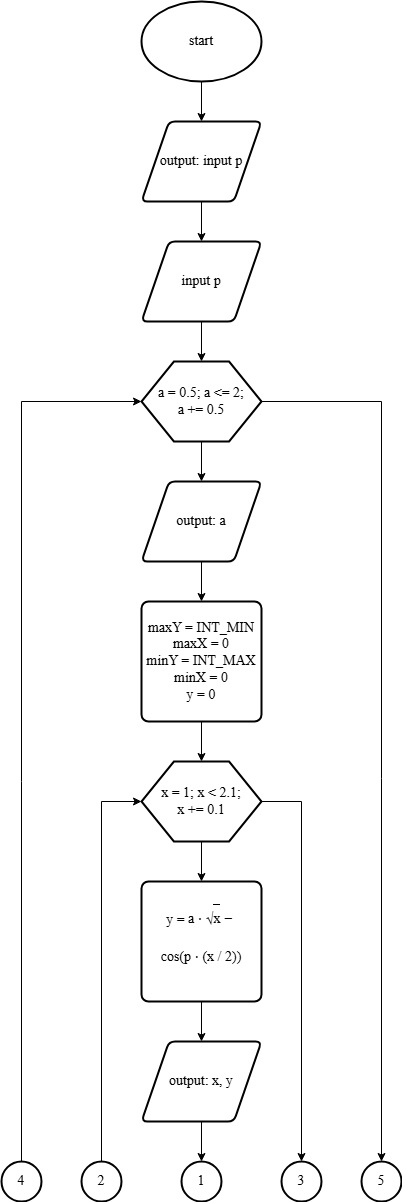

The diagram above was exported from draw.io. Its source (the exported page's mxGraphModel, read from the mxfile embedded in the PNG):
<mxGraphModel dx="1475" dy="815" grid="1" gridSize="10" guides="1" tooltips="1" connect="1" arrows="1" fold="1" page="1" pageScale="1" pageWidth="827" pageHeight="1169" math="0" shadow="0">
  <root>
    <mxCell id="0" />
    <mxCell id="1" parent="0" />
    <mxCell id="iONF7V64xu2yJBkilgLU-5" value="start" style="strokeWidth=2;html=1;shape=mxgraph.flowchart.start_1;whiteSpace=wrap;fontFamily=Times New Roman;fontColor=#000000;fontSize=14;labelBackgroundColor=none;" parent="1" vertex="1">
      <mxGeometry x="400" y="360" width="120" height="80" as="geometry" />
    </mxCell>
    <mxCell id="iONF7V64xu2yJBkilgLU-7" value="output: input p" style="shape=parallelogram;html=1;strokeWidth=2;perimeter=parallelogramPerimeter;whiteSpace=wrap;rounded=1;arcSize=12;size=0.23;fontFamily=Times New Roman;fontColor=#000000;fontSize=14;labelBackgroundColor=none;" parent="1" vertex="1">
      <mxGeometry x="400" y="480" width="120" height="80" as="geometry" />
    </mxCell>
    <mxCell id="iONF7V64xu2yJBkilgLU-8" value="" style="verticalLabelPosition=bottom;verticalAlign=top;html=1;shape=hexagon;perimeter=hexagonPerimeter2;arcSize=6;size=0.27;strokeWidth=2;fontFamily=Times New Roman;fontColor=#000000;fontSize=14;labelBackgroundColor=none;" parent="1" vertex="1">
      <mxGeometry x="400" y="720" width="120" height="80" as="geometry" />
    </mxCell>
    <mxCell id="iONF7V64xu2yJBkilgLU-9" value="output: a" style="shape=parallelogram;html=1;strokeWidth=2;perimeter=parallelogramPerimeter;whiteSpace=wrap;rounded=1;arcSize=12;size=0.23;fontFamily=Times New Roman;fontColor=#000000;fontSize=14;labelBackgroundColor=none;" parent="1" vertex="1">
      <mxGeometry x="400" y="840" width="120" height="80" as="geometry" />
    </mxCell>
    <mxCell id="iONF7V64xu2yJBkilgLU-10" value="input p" style="shape=parallelogram;html=1;strokeWidth=2;perimeter=parallelogramPerimeter;whiteSpace=wrap;rounded=1;arcSize=12;size=0.23;fontFamily=Times New Roman;fontColor=#000000;fontSize=14;labelBackgroundColor=none;" parent="1" vertex="1">
      <mxGeometry x="400" y="600" width="120" height="80" as="geometry" />
    </mxCell>
    <mxCell id="iONF7V64xu2yJBkilgLU-11" value="&lt;span style=&quot;font-size: 14px; text-align: start; white-space-collapse: preserve;&quot;&gt;maxY = INT_MIN&lt;/span&gt;&lt;div style=&quot;font-size: 14px;&quot;&gt;&lt;span style=&quot;font-size: 14px; text-align: start; white-space-collapse: preserve;&quot;&gt;maxX = &lt;/span&gt;&lt;span style=&quot;box-sizing: border-box; font-size: 14px; text-align: start; white-space-collapse: preserve;&quot; class=&quot;hljs-number&quot;&gt;0&lt;/span&gt;&lt;span style=&quot;font-size: 14px; text-align: start; white-space-collapse: preserve;&quot;&gt;&lt;br style=&quot;font-size: 14px;&quot;&gt;&lt;/span&gt;&lt;/div&gt;&lt;div style=&quot;font-size: 14px;&quot;&gt;&lt;span style=&quot;box-sizing: border-box; font-size: 14px; text-align: start; white-space-collapse: preserve;&quot; class=&quot;hljs-number&quot;&gt;minY = INT_MAX&lt;br style=&quot;font-size: 14px;&quot;&gt;&lt;/span&gt;&lt;/div&gt;&lt;div style=&quot;font-size: 14px;&quot;&gt;&lt;span style=&quot;box-sizing: border-box; font-size: 14px; text-align: start; white-space-collapse: preserve;&quot; class=&quot;hljs-number&quot;&gt;minX = &lt;span style=&quot;box-sizing: border-box; font-size: 14px;&quot; class=&quot;hljs-number&quot;&gt;0&lt;/span&gt;&lt;br style=&quot;font-size: 14px;&quot;&gt;&lt;/span&gt;&lt;/div&gt;&lt;div style=&quot;font-size: 14px;&quot;&gt;&lt;span style=&quot;box-sizing: border-box; font-size: 14px; text-align: start; white-space-collapse: preserve;&quot; class=&quot;hljs-number&quot;&gt;&lt;span style=&quot;box-sizing: border-box; font-size: 14px;&quot; class=&quot;hljs-number&quot;&gt;y = &lt;span style=&quot;box-sizing: border-box; font-size: 14px;&quot; class=&quot;hljs-number&quot;&gt;0&lt;/span&gt;&lt;br style=&quot;font-size: 14px;&quot;&gt;&lt;/span&gt;&lt;/span&gt;&lt;/div&gt;" style="rounded=1;whiteSpace=wrap;html=1;absoluteArcSize=1;arcSize=14;strokeWidth=2;fontFamily=Times New Roman;fontColor=#000000;fontSize=14;labelBackgroundColor=none;" parent="1" vertex="1">
      <mxGeometry x="400" y="960" width="120" height="120" as="geometry" />
    </mxCell>
    <mxCell id="iONF7V64xu2yJBkilgLU-12" value="" style="verticalLabelPosition=bottom;verticalAlign=top;html=1;shape=hexagon;perimeter=hexagonPerimeter2;arcSize=6;size=0.27;strokeWidth=2;fontFamily=Times New Roman;fontColor=#000000;fontSize=14;labelBackgroundColor=none;" parent="1" vertex="1">
      <mxGeometry x="400" y="1120" width="120" height="80" as="geometry" />
    </mxCell>
    <mxCell id="iONF7V64xu2yJBkilgLU-13" value="y =&amp;nbsp;&lt;span style=&quot;margin: 0px; padding: 0px; border: 0px; display: inline-block; text-align: left; font-size: 14px; text-wrap: nowrap; box-sizing: content-box !important;&quot; class=&quot;mjx-mi&quot; id=&quot;MJXc-Node-1282&quot;&gt;&lt;span style=&quot;margin: 0px; padding: 0.24em 0px 0.3em; border: 0px; display: block; white-space-collapse: preserve; font-size: 14px; box-sizing: content-box !important;&quot; class=&quot;mjx-char MJXc-TeX-math-I&quot;&gt;a&lt;/span&gt;&lt;/span&gt;&lt;span style=&quot;margin: 0px; padding: 0px 0.267em; border: 0px; display: inline-block; text-align: left; font-size: 14px; text-wrap: nowrap; box-sizing: content-box !important;&quot; class=&quot;mjx-mo&quot; id=&quot;MJXc-Node-1283&quot;&gt;&lt;span style=&quot;margin: 0px; padding: 0.003em 0px 0.3em; border: 0px; display: block; white-space-collapse: preserve; font-size: 14px; box-sizing: content-box !important;&quot; class=&quot;mjx-char MJXc-TeX-main-R&quot;&gt;⋅&lt;/span&gt;&lt;/span&gt;&lt;span style=&quot;margin: 0px; padding: 0px; border: 0px; display: inline-block; text-align: left; font-size: 14px; text-wrap: nowrap; box-sizing: content-box !important;&quot; class=&quot;mjx-msqrt&quot; id=&quot;MJXc-Node-1284&quot;&gt;&lt;span style=&quot;margin: 0px; padding: 0.045em 0px 0px; border: 0px; display: inline-block; font-size: 14px; box-sizing: content-box !important;&quot; class=&quot;mjx-box&quot;&gt;&lt;span style=&quot;margin: 0px; padding: 0px; border: 0px; display: inline-block; vertical-align: top; font-size: 14px; box-sizing: content-box !important;&quot; class=&quot;mjx-surd&quot;&gt;&lt;span style=&quot;margin: 0px; padding: 0.537em 0px; border: 0px; display: block; white-space-collapse: preserve; font-size: 14px; box-sizing: content-box !important;&quot; class=&quot;mjx-char MJXc-TeX-main-R&quot;&gt;√&lt;/span&gt;&lt;/span&gt;&lt;span style=&quot;margin: 0px; padding: 0.188em 0px 0px; border-width: 1.3px 0px 0px; border-top-style: solid; border-right-style: initial; border-bottom-style: initial; border-left-style: initial; border-color: initial; border-image: initial; display: inline-block; font-size: 14px; box-sizing: content-box !important;&quot; class=&quot;mjx-box&quot;&gt;&lt;span style=&quot;margin: 0px; padding: 0px; border: 0px; display: inline-block; font-size: 14px; box-sizing: content-box !important;&quot; class=&quot;mjx-mrow&quot; id=&quot;MJXc-Node-1285&quot;&gt;&lt;span style=&quot;margin: 0px; padding: 0px; border: 0px; display: inline-block; font-size: 14px; box-sizing: content-box !important;&quot; class=&quot;mjx-mrow&quot; id=&quot;MJXc-Node-1286&quot;&gt;&lt;span style=&quot;margin: 0px; padding: 0px; border: 0px; display: inline-block; font-size: 14px; box-sizing: content-box !important;&quot; class=&quot;mjx-mi&quot; id=&quot;MJXc-Node-1287&quot;&gt;&lt;span style=&quot;margin: 0px; padding: 0.24em 0px 0.3em; border: 0px; display: block; white-space-collapse: preserve; font-size: 14px; box-sizing: content-box !important;&quot; class=&quot;mjx-char MJXc-TeX-math-I&quot;&gt;x&lt;/span&gt;&lt;/span&gt;&lt;/span&gt;&lt;/span&gt;&lt;/span&gt;&lt;/span&gt;&lt;/span&gt;&lt;span style=&quot;margin: 0px; padding: 0px 0.267em; border: 0px; display: inline-block; text-align: left; font-size: 14px; text-wrap: nowrap; box-sizing: content-box !important;&quot; class=&quot;mjx-mo&quot; id=&quot;MJXc-Node-1288&quot;&gt;&lt;span style=&quot;margin: 0px; padding: 0.3em 0px 0.418em; border: 0px; display: block; white-space-collapse: preserve; font-size: 14px; box-sizing: content-box !important;&quot; class=&quot;mjx-char MJXc-TeX-main-R&quot;&gt;−&lt;/span&gt;&lt;/span&gt;&lt;span style=&quot;margin: 0px; padding: 0px; border: 0px; display: inline-block; text-align: left; font-size: 14px; text-wrap: nowrap; box-sizing: content-box !important;&quot; class=&quot;mjx-mrow&quot; id=&quot;MJXc-Node-1289&quot;&gt;&lt;span style=&quot;margin: 0px; padding: 0px; border: 0px; display: inline-block; font-size: 14px; box-sizing: content-box !important;&quot; class=&quot;mjx-mi&quot; id=&quot;MJXc-Node-1290&quot;&gt;&lt;span style=&quot;margin: 0px; padding: 0.181em 0px 0.359em; border: 0px; display: block; white-space-collapse: preserve; font-size: 14px; box-sizing: content-box !important;&quot; class=&quot;mjx-char MJXc-TeX-main-R&quot;&gt;cos&lt;/span&gt;&lt;/span&gt;&lt;span style=&quot;margin: 0px; padding: 0px; border: 0px; display: inline-block; font-size: 14px; box-sizing: content-box !important;&quot; class=&quot;mjx-mrow&quot; id=&quot;MJXc-Node-1291&quot;&gt;&lt;span style=&quot;margin: 0px; padding: 0px; border: 0px; display: inline-block; font-size: 14px; box-sizing: content-box !important;&quot; class=&quot;mjx-mo&quot; id=&quot;MJXc-Node-1292&quot;&gt;&lt;span style=&quot;margin: 0px; padding: 0.953em 0px; border: 0px; display: block; white-space-collapse: preserve; font-size: 14px; box-sizing: content-box !important;&quot; class=&quot;mjx-char MJXc-TeX-size2-R&quot;&gt;(&lt;/span&gt;&lt;/span&gt;&lt;span style=&quot;margin: 0px; padding: 0px; border: 0px; display: inline-block; font-size: 14px; box-sizing: content-box !important;&quot; class=&quot;mjx-mi&quot; id=&quot;MJXc-Node-1293&quot;&gt;&lt;span style=&quot;margin: 0px; padding: 0.24em 0px 0.478em; border: 0px; display: block; white-space-collapse: preserve; font-size: 14px; box-sizing: content-box !important;&quot; class=&quot;mjx-char MJXc-TeX-math-I&quot;&gt;p&lt;/span&gt;&lt;/span&gt;&lt;span style=&quot;margin: 0px; padding: 0px 0.267em; border: 0px; display: inline-block; font-size: 14px; box-sizing: content-box !important;&quot; class=&quot;mjx-mo&quot; id=&quot;MJXc-Node-1294&quot;&gt;&lt;span style=&quot;margin: 0px; padding: 0.003em 0px 0.3em; border: 0px; display: block; white-space-collapse: preserve; font-size: 14px; box-sizing: content-box !important;&quot; class=&quot;mjx-char MJXc-TeX-main-R&quot;&gt;⋅&lt;/span&gt;&lt;/span&gt;&lt;span style=&quot;margin: 0px; padding: 0px; border: 0px; display: inline-block; font-size: 14px; box-sizing: content-box !important;&quot; class=&quot;mjx-mrow&quot; id=&quot;MJXc-Node-1295&quot;&gt;&lt;span style=&quot;margin: 0px; padding: 0px; border: 0px; display: inline-block; font-size: 14px; box-sizing: content-box !important;&quot; class=&quot;mjx-mo&quot; id=&quot;MJXc-Node-1296&quot;&gt;&lt;span style=&quot;margin: 0px; padding: 0.953em 0px; border: 0px; display: block; white-space-collapse: preserve; font-size: 14px; box-sizing: content-box !important;&quot; class=&quot;mjx-char MJXc-TeX-size2-R&quot;&gt;(x / 2)&lt;span style=&quot;font-size: 14px;&quot;&gt;)&lt;/span&gt;&lt;/span&gt;&lt;/span&gt;&lt;/span&gt;&lt;/span&gt;&lt;/span&gt;" style="rounded=1;whiteSpace=wrap;html=1;absoluteArcSize=1;arcSize=14;strokeWidth=2;fontFamily=Times New Roman;fontColor=#000000;fontSize=14;labelBackgroundColor=none;" parent="1" vertex="1">
      <mxGeometry x="400" y="1240" width="120" height="120" as="geometry" />
    </mxCell>
    <mxCell id="iONF7V64xu2yJBkilgLU-14" value="output: x, y" style="shape=parallelogram;html=1;strokeWidth=2;perimeter=parallelogramPerimeter;whiteSpace=wrap;rounded=1;arcSize=12;size=0.23;fontFamily=Times New Roman;fontColor=#000000;fontSize=14;labelBackgroundColor=none;" parent="1" vertex="1">
      <mxGeometry x="400" y="1400" width="120" height="80" as="geometry" />
    </mxCell>
    <mxCell id="iONF7V64xu2yJBkilgLU-21" value="" style="endArrow=classic;html=1;rounded=0;entryX=0.5;entryY=0;entryDx=0;entryDy=0;exitX=0.5;exitY=1;exitDx=0;exitDy=0;exitPerimeter=0;fontFamily=Times New Roman;fontColor=#000000;fontSize=14;labelBackgroundColor=none;" parent="1" source="iONF7V64xu2yJBkilgLU-5" target="iONF7V64xu2yJBkilgLU-7" edge="1">
      <mxGeometry width="50" height="50" relative="1" as="geometry">
        <mxPoint x="450" y="460" as="sourcePoint" />
        <mxPoint x="470" y="330" as="targetPoint" />
      </mxGeometry>
    </mxCell>
    <mxCell id="iONF7V64xu2yJBkilgLU-22" value="" style="endArrow=classic;html=1;rounded=0;exitX=0.5;exitY=1;exitDx=0;exitDy=0;entryX=0.5;entryY=0;entryDx=0;entryDy=0;fontFamily=Times New Roman;fontColor=#000000;fontSize=14;labelBackgroundColor=none;" parent="1" source="iONF7V64xu2yJBkilgLU-7" target="iONF7V64xu2yJBkilgLU-10" edge="1">
      <mxGeometry width="50" height="50" relative="1" as="geometry">
        <mxPoint x="470" y="450" as="sourcePoint" />
        <mxPoint x="470" y="530" as="targetPoint" />
      </mxGeometry>
    </mxCell>
    <mxCell id="iONF7V64xu2yJBkilgLU-23" value="" style="endArrow=classic;html=1;rounded=0;exitX=0.5;exitY=1;exitDx=0;exitDy=0;entryX=0.5;entryY=0;entryDx=0;entryDy=0;fontFamily=Times New Roman;fontColor=#000000;fontSize=14;labelBackgroundColor=none;" parent="1" source="iONF7V64xu2yJBkilgLU-10" target="iONF7V64xu2yJBkilgLU-8" edge="1">
      <mxGeometry width="50" height="50" relative="1" as="geometry">
        <mxPoint x="470" y="610" as="sourcePoint" />
        <mxPoint x="470" y="690" as="targetPoint" />
      </mxGeometry>
    </mxCell>
    <mxCell id="iONF7V64xu2yJBkilgLU-24" value="" style="endArrow=classic;html=1;rounded=0;exitX=0.5;exitY=1;exitDx=0;exitDy=0;entryX=0.5;entryY=0;entryDx=0;entryDy=0;fontFamily=Times New Roman;fontColor=#000000;fontSize=14;labelBackgroundColor=none;" parent="1" source="iONF7V64xu2yJBkilgLU-8" target="iONF7V64xu2yJBkilgLU-9" edge="1">
      <mxGeometry width="50" height="50" relative="1" as="geometry">
        <mxPoint x="470" y="770" as="sourcePoint" />
        <mxPoint x="470" y="850" as="targetPoint" />
      </mxGeometry>
    </mxCell>
    <mxCell id="iONF7V64xu2yJBkilgLU-25" value="" style="endArrow=classic;html=1;rounded=0;exitX=0.5;exitY=1;exitDx=0;exitDy=0;entryX=0.5;entryY=0;entryDx=0;entryDy=0;fontFamily=Times New Roman;fontColor=#000000;fontSize=14;labelBackgroundColor=none;" parent="1" source="iONF7V64xu2yJBkilgLU-9" target="iONF7V64xu2yJBkilgLU-11" edge="1">
      <mxGeometry width="50" height="50" relative="1" as="geometry">
        <mxPoint x="470" y="930" as="sourcePoint" />
        <mxPoint x="470" y="1010" as="targetPoint" />
      </mxGeometry>
    </mxCell>
    <mxCell id="iONF7V64xu2yJBkilgLU-26" value="" style="endArrow=classic;html=1;rounded=0;exitX=0.5;exitY=1;exitDx=0;exitDy=0;entryX=0.5;entryY=0;entryDx=0;entryDy=0;fontFamily=Times New Roman;fontColor=#000000;fontSize=14;labelBackgroundColor=none;" parent="1" source="iONF7V64xu2yJBkilgLU-11" target="iONF7V64xu2yJBkilgLU-12" edge="1">
      <mxGeometry width="50" height="50" relative="1" as="geometry">
        <mxPoint x="470" y="1090" as="sourcePoint" />
        <mxPoint x="470" y="1170" as="targetPoint" />
      </mxGeometry>
    </mxCell>
    <mxCell id="iONF7V64xu2yJBkilgLU-27" value="" style="endArrow=classic;html=1;rounded=0;exitX=0.5;exitY=1;exitDx=0;exitDy=0;entryX=0.5;entryY=0;entryDx=0;entryDy=0;fontFamily=Times New Roman;fontColor=#000000;fontSize=14;labelBackgroundColor=none;" parent="1" source="iONF7V64xu2yJBkilgLU-12" target="iONF7V64xu2yJBkilgLU-13" edge="1">
      <mxGeometry width="50" height="50" relative="1" as="geometry">
        <mxPoint x="470" y="1290" as="sourcePoint" />
        <mxPoint x="470" y="1370" as="targetPoint" />
      </mxGeometry>
    </mxCell>
    <mxCell id="iONF7V64xu2yJBkilgLU-28" value="" style="endArrow=classic;html=1;rounded=0;exitX=0.5;exitY=1;exitDx=0;exitDy=0;entryX=0.5;entryY=0;entryDx=0;entryDy=0;fontFamily=Times New Roman;fontColor=#000000;fontSize=14;labelBackgroundColor=none;" parent="1" source="iONF7V64xu2yJBkilgLU-13" target="iONF7V64xu2yJBkilgLU-14" edge="1">
      <mxGeometry width="50" height="50" relative="1" as="geometry">
        <mxPoint x="470" y="1450" as="sourcePoint" />
        <mxPoint x="470" y="1530" as="targetPoint" />
      </mxGeometry>
    </mxCell>
    <mxCell id="iONF7V64xu2yJBkilgLU-29" value="" style="endArrow=classic;html=1;rounded=0;exitX=0.5;exitY=1;exitDx=0;exitDy=0;entryX=0.5;entryY=0;entryDx=0;entryDy=0;entryPerimeter=0;fontFamily=Times New Roman;fontColor=#000000;fontSize=14;labelBackgroundColor=none;" parent="1" source="iONF7V64xu2yJBkilgLU-14" target="LA8h9FccrS2nQRs0CaJ8-11" edge="1">
      <mxGeometry width="50" height="50" relative="1" as="geometry">
        <mxPoint x="470" y="1650" as="sourcePoint" />
        <mxPoint x="460" y="1520" as="targetPoint" />
      </mxGeometry>
    </mxCell>
    <mxCell id="D1tc8iS5wYWWFTxX_aba-2" value="&lt;span style=&quot;font-size: 14px; text-align: start; white-space-collapse: preserve;&quot;&gt;x = 1&lt;/span&gt;&lt;span style=&quot;font-size: 14px; text-align: start; white-space-collapse: preserve;&quot;&gt;; x &amp;lt; &lt;/span&gt;&lt;span class=&quot;hljs-number&quot; style=&quot;box-sizing: border-box; font-size: 14px; text-align: start; white-space-collapse: preserve;&quot;&gt;2.1&lt;/span&gt;&lt;span style=&quot;font-size: 14px; text-align: start; white-space-collapse: preserve;&quot;&gt;;&lt;/span&gt;&lt;div style=&quot;font-size: 14px;&quot;&gt;&lt;span style=&quot;font-size: 14px; text-align: start; white-space-collapse: preserve;&quot;&gt;x += &lt;/span&gt;&lt;span class=&quot;hljs-number&quot; style=&quot;box-sizing: border-box; font-size: 14px; text-align: start; white-space-collapse: preserve;&quot;&gt;0.1&lt;/span&gt;&lt;/div&gt;" style="text;html=1;align=center;verticalAlign=middle;whiteSpace=wrap;rounded=0;fontSize=14;fontFamily=Times New Roman;fontColor=#000000;labelBackgroundColor=none;" parent="1" vertex="1">
      <mxGeometry x="400" y="1120" width="120" height="80" as="geometry" />
    </mxCell>
    <mxCell id="D1tc8iS5wYWWFTxX_aba-1" value="&lt;span style=&quot;font-size: 14px; text-align: start; white-space-collapse: preserve;&quot;&gt;a = &lt;/span&gt;&lt;span class=&quot;hljs-number&quot; style=&quot;box-sizing: border-box; font-size: 14px; text-align: start; white-space-collapse: preserve;&quot;&gt;0.5&lt;/span&gt;&lt;span style=&quot;font-size: 14px; text-align: start; white-space-collapse: preserve;&quot;&gt;; a &amp;lt;= &lt;/span&gt;&lt;span class=&quot;hljs-number&quot; style=&quot;box-sizing: border-box; font-size: 14px; text-align: start; white-space-collapse: preserve;&quot;&gt;2&lt;/span&gt;&lt;span style=&quot;font-size: 14px; text-align: start; white-space-collapse: preserve;&quot;&gt;;&lt;/span&gt;&lt;div style=&quot;font-size: 14px;&quot;&gt;&lt;span style=&quot;font-size: 14px; text-align: start; white-space-collapse: preserve;&quot;&gt;a += &lt;/span&gt;&lt;span class=&quot;hljs-number&quot; style=&quot;box-sizing: border-box; font-size: 14px; text-align: start; white-space-collapse: preserve;&quot;&gt;0.5&lt;/span&gt;&lt;/div&gt;" style="text;html=1;align=center;verticalAlign=middle;whiteSpace=wrap;rounded=0;fontSize=14;fontFamily=Times New Roman;fontColor=#000000;labelBackgroundColor=none;" parent="1" vertex="1">
      <mxGeometry x="400" y="720" width="120" height="80" as="geometry" />
    </mxCell>
    <mxCell id="LA8h9FccrS2nQRs0CaJ8-11" value="" style="strokeWidth=2;html=1;shape=mxgraph.flowchart.start_2;whiteSpace=wrap;" vertex="1" parent="1">
      <mxGeometry x="440" y="1520" width="40" height="40" as="geometry" />
    </mxCell>
    <mxCell id="LA8h9FccrS2nQRs0CaJ8-13" value="" style="strokeWidth=2;html=1;shape=mxgraph.flowchart.start_2;whiteSpace=wrap;" vertex="1" parent="1">
      <mxGeometry x="540" y="1520" width="40" height="40" as="geometry" />
    </mxCell>
    <mxCell id="LA8h9FccrS2nQRs0CaJ8-14" value="" style="strokeWidth=2;html=1;shape=mxgraph.flowchart.start_2;whiteSpace=wrap;" vertex="1" parent="1">
      <mxGeometry x="340" y="1520" width="40" height="40" as="geometry" />
    </mxCell>
    <mxCell id="LA8h9FccrS2nQRs0CaJ8-15" value="" style="endArrow=classic;html=1;rounded=0;exitX=0.5;exitY=0;exitDx=0;exitDy=0;exitPerimeter=0;entryX=0;entryY=0.5;entryDx=0;entryDy=0;" edge="1" parent="1" source="LA8h9FccrS2nQRs0CaJ8-14" target="iONF7V64xu2yJBkilgLU-12">
      <mxGeometry width="50" height="50" relative="1" as="geometry">
        <mxPoint x="910" y="1490" as="sourcePoint" />
        <mxPoint x="360" y="1160" as="targetPoint" />
        <Array as="points">
          <mxPoint x="360" y="1160" />
        </Array>
      </mxGeometry>
    </mxCell>
    <mxCell id="LA8h9FccrS2nQRs0CaJ8-16" value="" style="endArrow=classic;html=1;rounded=0;exitX=1;exitY=0.5;exitDx=0;exitDy=0;entryX=0.5;entryY=0;entryDx=0;entryDy=0;entryPerimeter=0;" edge="1" parent="1" source="iONF7V64xu2yJBkilgLU-12" target="LA8h9FccrS2nQRs0CaJ8-13">
      <mxGeometry width="50" height="50" relative="1" as="geometry">
        <mxPoint x="910" y="1490" as="sourcePoint" />
        <mxPoint x="960" y="1440" as="targetPoint" />
        <Array as="points">
          <mxPoint x="560" y="1160" />
        </Array>
      </mxGeometry>
    </mxCell>
    <mxCell id="LA8h9FccrS2nQRs0CaJ8-17" value="" style="strokeWidth=2;html=1;shape=mxgraph.flowchart.start_2;whiteSpace=wrap;" vertex="1" parent="1">
      <mxGeometry x="260" y="1520" width="40" height="40" as="geometry" />
    </mxCell>
    <mxCell id="LA8h9FccrS2nQRs0CaJ8-18" value="" style="strokeWidth=2;html=1;shape=mxgraph.flowchart.start_2;whiteSpace=wrap;" vertex="1" parent="1">
      <mxGeometry x="620" y="1520" width="40" height="40" as="geometry" />
    </mxCell>
    <mxCell id="LA8h9FccrS2nQRs0CaJ8-19" value="" style="endArrow=classic;html=1;rounded=0;exitX=1;exitY=0.5;exitDx=0;exitDy=0;entryX=0.5;entryY=0;entryDx=0;entryDy=0;entryPerimeter=0;" edge="1" parent="1" source="iONF7V64xu2yJBkilgLU-8" target="LA8h9FccrS2nQRs0CaJ8-18">
      <mxGeometry width="50" height="50" relative="1" as="geometry">
        <mxPoint x="850" y="1540" as="sourcePoint" />
        <mxPoint x="900" y="1490" as="targetPoint" />
        <Array as="points">
          <mxPoint x="640" y="760" />
        </Array>
      </mxGeometry>
    </mxCell>
    <mxCell id="LA8h9FccrS2nQRs0CaJ8-21" value="" style="endArrow=classic;html=1;rounded=0;exitX=0.5;exitY=0;exitDx=0;exitDy=0;exitPerimeter=0;entryX=0;entryY=0.5;entryDx=0;entryDy=0;" edge="1" parent="1" source="LA8h9FccrS2nQRs0CaJ8-17" target="iONF7V64xu2yJBkilgLU-8">
      <mxGeometry width="50" height="50" relative="1" as="geometry">
        <mxPoint x="230" y="1490" as="sourcePoint" />
        <mxPoint x="900" y="1080" as="targetPoint" />
        <Array as="points">
          <mxPoint x="280" y="760" />
        </Array>
      </mxGeometry>
    </mxCell>
    <mxCell id="LA8h9FccrS2nQRs0CaJ8-37" value="&lt;div style=&quot;text-align: start;&quot;&gt;&lt;span style=&quot;background-color: initial; white-space-collapse: preserve;&quot;&gt;1&lt;/span&gt;&lt;/div&gt;" style="text;html=1;align=center;verticalAlign=middle;whiteSpace=wrap;rounded=0;fontSize=14;fontFamily=Times New Roman;fontColor=#000000;labelBackgroundColor=none;" vertex="1" parent="1">
      <mxGeometry x="440" y="1520" width="40" height="40" as="geometry" />
    </mxCell>
    <mxCell id="LA8h9FccrS2nQRs0CaJ8-38" value="&lt;div style=&quot;text-align: start;&quot;&gt;&lt;span style=&quot;background-color: initial; white-space-collapse: preserve;&quot;&gt;3&lt;/span&gt;&lt;/div&gt;" style="text;html=1;align=center;verticalAlign=middle;whiteSpace=wrap;rounded=0;fontSize=14;fontFamily=Times New Roman;fontColor=#000000;labelBackgroundColor=none;" vertex="1" parent="1">
      <mxGeometry x="540" y="1520" width="40" height="40" as="geometry" />
    </mxCell>
    <mxCell id="LA8h9FccrS2nQRs0CaJ8-39" value="&lt;div style=&quot;text-align: start;&quot;&gt;&lt;span style=&quot;background-color: initial; white-space-collapse: preserve;&quot;&gt;5&lt;/span&gt;&lt;/div&gt;" style="text;html=1;align=center;verticalAlign=middle;whiteSpace=wrap;rounded=0;fontSize=14;fontFamily=Times New Roman;fontColor=#000000;labelBackgroundColor=none;" vertex="1" parent="1">
      <mxGeometry x="620" y="1520" width="40" height="40" as="geometry" />
    </mxCell>
    <mxCell id="LA8h9FccrS2nQRs0CaJ8-40" value="&lt;div style=&quot;text-align: start;&quot;&gt;&lt;span style=&quot;background-color: initial; white-space-collapse: preserve;&quot;&gt;2&lt;/span&gt;&lt;/div&gt;" style="text;html=1;align=center;verticalAlign=middle;whiteSpace=wrap;rounded=0;fontSize=14;fontFamily=Times New Roman;fontColor=#000000;labelBackgroundColor=none;" vertex="1" parent="1">
      <mxGeometry x="340" y="1520" width="40" height="40" as="geometry" />
    </mxCell>
    <mxCell id="LA8h9FccrS2nQRs0CaJ8-41" value="&lt;div style=&quot;text-align: start;&quot;&gt;&lt;span style=&quot;background-color: initial; white-space-collapse: preserve;&quot;&gt;4&lt;/span&gt;&lt;/div&gt;" style="text;html=1;align=center;verticalAlign=middle;whiteSpace=wrap;rounded=0;fontSize=14;fontFamily=Times New Roman;fontColor=#000000;labelBackgroundColor=none;" vertex="1" parent="1">
      <mxGeometry x="260" y="1520" width="40" height="40" as="geometry" />
    </mxCell>
  </root>
</mxGraphModel>